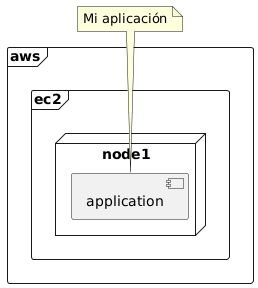

The diagram above was rendered by PlantUML. Its source (embedded in the PNG):
@startuml

frame "aws" {
    frame "ec2" {
        node "node1" {
           component "application" as app
        }
    }
}

note top of app : Mi aplicación

@enduml